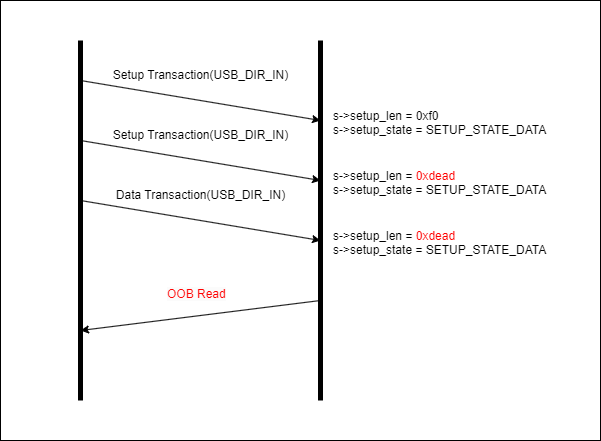

The diagram above was exported from draw.io. Its source (the exported page's mxGraphModel, read from the mxfile embedded in the PNG):
<mxGraphModel dx="1185" dy="683" grid="1" gridSize="10" guides="1" tooltips="1" connect="1" arrows="1" fold="1" page="1" pageScale="1" pageWidth="827" pageHeight="1169" math="0" shadow="0">
  <root>
    <mxCell id="0" />
    <mxCell id="1" parent="0" />
    <mxCell id="WBmPpxt0ARP_8fjv6Pfp-16" value="" style="rounded=0;whiteSpace=wrap;html=1;" vertex="1" parent="1">
      <mxGeometry x="240" y="200" width="600" height="440" as="geometry" />
    </mxCell>
    <mxCell id="WBmPpxt0ARP_8fjv6Pfp-1" value="" style="endArrow=none;html=1;rounded=0;strokeWidth=5;" edge="1" parent="1">
      <mxGeometry width="50" height="50" relative="1" as="geometry">
        <mxPoint x="320" y="600" as="sourcePoint" />
        <mxPoint x="320" y="240" as="targetPoint" />
      </mxGeometry>
    </mxCell>
    <mxCell id="WBmPpxt0ARP_8fjv6Pfp-3" value="" style="endArrow=none;html=1;rounded=0;strokeWidth=5;" edge="1" parent="1">
      <mxGeometry width="50" height="50" relative="1" as="geometry">
        <mxPoint x="560" y="600" as="sourcePoint" />
        <mxPoint x="560" y="240" as="targetPoint" />
      </mxGeometry>
    </mxCell>
    <mxCell id="WBmPpxt0ARP_8fjv6Pfp-4" value="" style="endArrow=classic;html=1;rounded=0;" edge="1" parent="1">
      <mxGeometry width="50" height="50" relative="1" as="geometry">
        <mxPoint x="320" y="280" as="sourcePoint" />
        <mxPoint x="560" y="320" as="targetPoint" />
      </mxGeometry>
    </mxCell>
    <mxCell id="WBmPpxt0ARP_8fjv6Pfp-5" value="Setup Transaction(USB_DIR_IN)" style="text;html=1;align=center;verticalAlign=middle;resizable=0;points=[];autosize=1;strokeColor=none;fillColor=none;" vertex="1" parent="1">
      <mxGeometry x="340" y="260" width="200" height="30" as="geometry" />
    </mxCell>
    <mxCell id="WBmPpxt0ARP_8fjv6Pfp-6" value="" style="endArrow=classic;html=1;rounded=0;" edge="1" parent="1">
      <mxGeometry width="50" height="50" relative="1" as="geometry">
        <mxPoint x="320" y="340" as="sourcePoint" />
        <mxPoint x="560" y="380" as="targetPoint" />
      </mxGeometry>
    </mxCell>
    <mxCell id="WBmPpxt0ARP_8fjv6Pfp-7" value="Setup Transaction(USB_DIR_IN)" style="text;html=1;align=center;verticalAlign=middle;resizable=0;points=[];autosize=1;strokeColor=none;fillColor=none;" vertex="1" parent="1">
      <mxGeometry x="340" y="320" width="200" height="30" as="geometry" />
    </mxCell>
    <mxCell id="WBmPpxt0ARP_8fjv6Pfp-9" value="" style="endArrow=classic;html=1;rounded=0;" edge="1" parent="1">
      <mxGeometry width="50" height="50" relative="1" as="geometry">
        <mxPoint x="320" y="400" as="sourcePoint" />
        <mxPoint x="560" y="440" as="targetPoint" />
      </mxGeometry>
    </mxCell>
    <mxCell id="WBmPpxt0ARP_8fjv6Pfp-10" value="Data Transaction(USB_DIR_IN)" style="text;html=1;align=center;verticalAlign=middle;resizable=0;points=[];autosize=1;strokeColor=none;fillColor=none;" vertex="1" parent="1">
      <mxGeometry x="345" y="380" width="190" height="30" as="geometry" />
    </mxCell>
    <mxCell id="WBmPpxt0ARP_8fjv6Pfp-11" value="s-&amp;gt;setup_len = 0xf0&lt;div&gt;s-&amp;gt;setup_state = SETUP_STATE_DATA&lt;br&gt;&lt;div&gt;&lt;br&gt;&lt;/div&gt;&lt;/div&gt;" style="text;html=1;align=left;verticalAlign=middle;resizable=0;points=[];autosize=1;strokeColor=none;fillColor=none;" vertex="1" parent="1">
      <mxGeometry x="571" y="300" width="240" height="60" as="geometry" />
    </mxCell>
    <mxCell id="WBmPpxt0ARP_8fjv6Pfp-12" value="s-&amp;gt;setup_len = &lt;font color=&quot;#ff0000&quot;&gt;0xdead&lt;/font&gt;&lt;div&gt;s-&amp;gt;setup_state = SETUP_STATE_DATA&lt;br&gt;&lt;div&gt;&lt;br&gt;&lt;/div&gt;&lt;/div&gt;" style="text;html=1;align=left;verticalAlign=middle;resizable=0;points=[];autosize=1;strokeColor=none;fillColor=none;" vertex="1" parent="1">
      <mxGeometry x="571" y="360" width="240" height="60" as="geometry" />
    </mxCell>
    <mxCell id="WBmPpxt0ARP_8fjv6Pfp-13" value="s-&amp;gt;setup_len = &lt;font color=&quot;#ff0000&quot;&gt;0xdead&lt;/font&gt;&lt;div&gt;s-&amp;gt;setup_state = SETUP_STATE_DATA&lt;br&gt;&lt;div&gt;&lt;br&gt;&lt;/div&gt;&lt;/div&gt;" style="text;html=1;align=left;verticalAlign=middle;resizable=0;points=[];autosize=1;strokeColor=none;fillColor=none;" vertex="1" parent="1">
      <mxGeometry x="571" y="420" width="240" height="60" as="geometry" />
    </mxCell>
    <mxCell id="WBmPpxt0ARP_8fjv6Pfp-14" value="" style="endArrow=none;html=1;rounded=0;endFill=0;startArrow=classic;startFill=1;" edge="1" parent="1">
      <mxGeometry width="50" height="50" relative="1" as="geometry">
        <mxPoint x="320" y="530" as="sourcePoint" />
        <mxPoint x="560" y="500" as="targetPoint" />
      </mxGeometry>
    </mxCell>
    <mxCell id="WBmPpxt0ARP_8fjv6Pfp-15" value="&lt;span style=&quot;color: rgb(255, 0, 0); font-family: Helvetica; font-size: 12px; font-style: normal; font-variant-ligatures: normal; font-variant-caps: normal; font-weight: 400; letter-spacing: normal; orphans: 2; text-align: left; text-indent: 0px; text-transform: none; widows: 2; word-spacing: 0px; -webkit-text-stroke-width: 0px; white-space: nowrap; background-color: rgb(251, 251, 251); text-decoration-thickness: initial; text-decoration-style: initial; text-decoration-color: initial; display: inline !important; float: none;&quot;&gt;OOB Read&lt;/span&gt;" style="text;whiteSpace=wrap;html=1;" vertex="1" parent="1">
      <mxGeometry x="405" y="480" width="70" height="40" as="geometry" />
    </mxCell>
  </root>
</mxGraphModel>